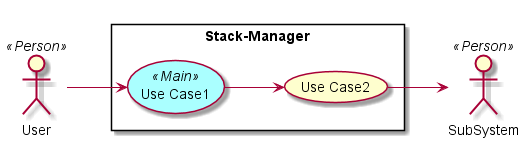

The diagram above was rendered by PlantUML. Its source (embedded in the PNG):
@startuml

left to right direction

skinparam usecase {
  BackgroudnColor #ffffaa
  BackgroundColor<<Main>> #aaffff
}
actor :User: <<Person>>
actor :SubSystem: <<Person>>


rectangle "Stack-Manager" {
UseCase UC1 <<Main>> as "Use Case1"
UseCase UC2  as "Use Case2"


User --> UC1
UC1 --> UC2
UC2 --> SubSystem
}

@enduml